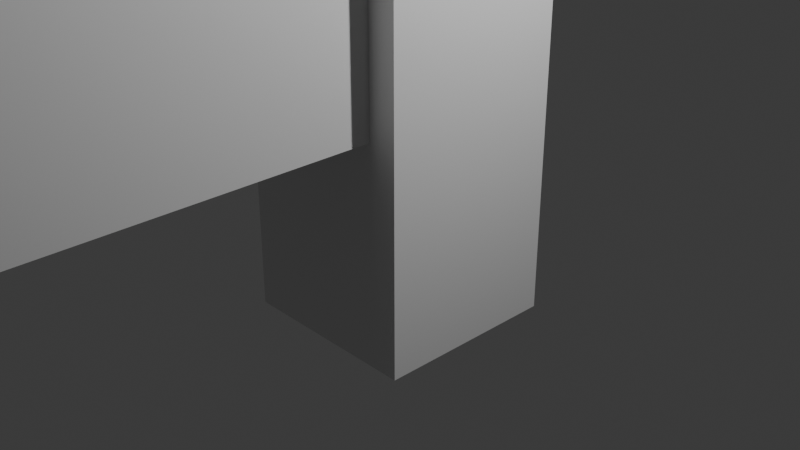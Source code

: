 # Source: figura_de_prueba.blend  (saved by Blender 5.2.45; exported with 4.5.12 LTS)
import bpy
from mathutils import Matrix  # noqa: F401  (used for matrix-valued properties, if any)

bpy.ops.wm.read_factory_settings(use_empty=True)
scene = bpy.context.scene
scene.name = 'Scene'

# ---- collections
col_collection = bpy.data.collections.new('Collection'); scene.collection.children.link(col_collection)

# ---- materials (node trees are filled in below, after node groups)
mat_material = bpy.data.materials.new('Material')
mat_material.alpha_threshold = 0.0
mat_material.use_backface_culling_lightprobe_volume = False
mat_material.roughness = 0.5
mat_material.line_color = (0.0, 0.0, 0.0, 1.0)

# ---- material node trees
mat_material.use_nodes = True; mat_material.node_tree.nodes.clear()
_N = mat_material.node_tree.nodes; _L = mat_material.node_tree.links
n0 = _N.new('ShaderNodeOutputMaterial'); n0.name = 'Material Output'; n0.location = (200, 100)
n1 = _N.new('ShaderNodeBsdfPrincipled'); n1.name = 'Principled BSDF'; n1.location = (-200, 100)
n1.inputs[10].default_value = 0.005
_L.new(n1.outputs[0], n0.inputs[0])
n0.is_active_output = True

# ---- world
world_world = bpy.data.worlds.new('World'); scene.world = world_world
world_world.use_nodes = True; world_world.node_tree.nodes.clear()
_N = world_world.node_tree.nodes; _L = world_world.node_tree.links
n0 = _N.new('ShaderNodeOutputWorld'); n0.name = 'World Output'; n0.location = (200, 100)
n1 = _N.new('ShaderNodeBackground'); n1.name = 'Background'; n1.location = (-200, 100)
n1.inputs[0].default_value = (0.05088, 0.05088, 0.05088, 1.0)
_L.new(n1.outputs[0], n0.inputs[0])
n0.is_active_output = True
world_world.color = (0.05088, 0.05088, 0.05088)
world_world.sun_shadow_jitter_overblur = 0.0

# ---- cameras
cam_camera = bpy.data.cameras.new('Camera')
cam_camera.clip_end = 100.0
cam_camera.ortho_scale = 7.314

# ---- lights
light_light = bpy.data.lights.new('Light', 'POINT')
light_light.energy = 1000.0
light_light.shadow_soft_size = 0.1

# ---- meshes
me_cube = bpy.data.meshes.new('Cube')
me_cube.from_pydata([(1.0, 1.0, 1.0), (1.0, 1.0, -1.0), (0.6886, -1.0, 1.311), (1.0, -1.0, -1.0), (-1.0, 1.0, 1.0), (-1.0, 1.0, -1.0), (-0.6886, -1.0, 1.311), (-1.0, -1.0, -1.0), (0.6886, -1.0, 3.407), (-0.6886, -1.0, 3.407), (1.0, 1.0, 3.719), (-1.0, 1.0, 3.719), (1.0, -1.0, 1.0), (-1.0, -1.0, 1.0), (1.0, -1.0, 3.719), (-1.0, -1.0, 3.719), (1.0, -1.0, 1.0), (-1.0, -1.0, 1.0), (1.0, -1.0, 3.719), (-1.0, -1.0, 3.719), (0.6886, -7.801, 1.311), (-0.6886, -7.801, 1.311), (0.6886, -7.801, 3.407), (-0.6886, -7.801, 3.407), (-0.6531, -7.801, 1.347), (0.6531, -7.801, 1.347), (0.6531, -7.801, 3.372), (-0.6531, -7.801, 3.372), (-0.3059, -7.801, 1.694), (0.3059, -7.801, 1.694), (0.3059, -7.801, 3.024), (-0.3059, -7.801, 3.024), (0.3059, -10.86, 1.694), (-0.3059, -10.86, 1.694), (-0.3059, -10.86, 3.024), (0.3059, -10.86, 3.024)], [], [(4, 13, 15, 11), (3, 12, 13, 7), (7, 13, 4, 5), (5, 1, 3, 7), (1, 0, 12, 3), (5, 4, 0, 1), (10, 11, 15, 14), (12, 0, 10, 14), (0, 4, 11, 10), (9, 6, 21, 23), (16, 17, 13, 12), (19, 18, 14, 15), (17, 19, 15, 13), (18, 16, 12, 14), (2, 6, 17, 16), (9, 8, 18, 19), (6, 9, 19, 17), (8, 2, 16, 18), (30, 31, 34, 35), (6, 2, 20, 21), (2, 8, 22, 20), (8, 9, 23, 22), (21, 20, 25, 24), (20, 22, 26, 25), (22, 23, 27, 26), (23, 21, 24, 27), (24, 25, 29, 28), (25, 26, 30, 29), (26, 27, 31, 30), (27, 24, 28, 31), (33, 32, 35, 34), (31, 28, 33, 34), (29, 30, 35, 32), (28, 29, 32, 33)])
_uv = me_cube.uv_layers.new(name='UVMap')
_uv.uv.foreach_set('vector', [0.625, 0.25, 0.625, 0.0, 0.625, 0.0, 0.625, 0.25, 0.375, 0.75, 0.625, 0.75, 0.625, 1.0, 0.375, 1.0, 0.375, 0.0, 0.625, 0.0, 0.625, 0.25, 0.375, 0.25, 0.125, 0.5, 0.375, 0.5, 0.375, 0.75, 0.125, 0.75, 0.375, 0.5, 0.625, 0.5, 0.625, 0.75, 0.375, 0.75, 0.375, 0.25, 0.625, 0.25, 0.625, 0.5, 0.375, 0.5, 0.625, 0.5, 0.875, 0.5, 0.875, 0.75, 0.625, 0.75, 0.625, 0.75, 0.625, 0.5, 0.625, 0.5, 0.625, 0.75, 0.625, 0.5, 0.625, 0.25, 0.625, 0.25, 0.625, 0.5, 0.625, 0.9611, 0.625, 0.9611, 0.625, 0.9611, 0.625, 0.9611, 0.625, 0.75, 0.625, 1.0, 0.625, 1.0, 0.625, 0.75, 0.625, 1.0, 0.625, 0.75, 0.625, 0.75, 0.625, 1.0, 0.0, 0.0, 0.0, 0.0, 0.0, 0.0, 0.0, 0.0, 0.0, 0.0, 0.0, 0.0, 0.0, 0.0, 0.0, 0.0, 0.625, 0.7889, 0.625, 0.9611, 0.625, 1.0, 0.625, 0.75, 0.625, 0.9611, 0.625, 0.7889, 0.625, 0.75, 0.625, 1.0, 0.625, 0.9611, 0.625, 0.9611, 0.625, 1.0, 0.625, 1.0, 0.625, 0.7889, 0.625, 0.7889, 0.625, 0.75, 0.625, 0.75, 0.625, 0.8368, 0.625, 0.9132, 0.625, 0.9132, 0.625, 0.8368, 0.625, 0.9611, 0.625, 0.7889, 0.625, 0.7889, 0.625, 0.9611, 0.625, 0.7889, 0.625, 0.7889, 0.625, 0.7889, 0.625, 0.7889, 0.625, 0.7889, 0.625, 0.9611, 0.625, 0.9611, 0.625, 0.7889, 0.625, 0.9611, 0.625, 0.7889, 0.625, 0.7934, 0.625, 0.9566, 0.625, 0.7889, 0.625, 0.7889, 0.625, 0.7934, 0.625, 0.7934, 0.625, 0.7889, 0.625, 0.9611, 0.625, 0.9566, 0.625, 0.7934, 0.625, 0.9611, 0.625, 0.9611, 0.625, 0.9566, 0.625, 0.9566, 0.625, 0.9566, 0.625, 0.7934, 0.625, 0.8368, 0.625, 0.9132, 0.625, 0.7934, 0.625, 0.7934, 0.625, 0.8368, 0.625, 0.8368, 0.625, 0.7934, 0.625, 0.9566, 0.625, 0.9132, 0.625, 0.8368, 0.625, 0.9566, 0.625, 0.9566, 0.625, 0.9132, 0.625, 0.9132, 0.625, 0.9132, 0.625, 0.8368, 0.625, 0.8368, 0.625, 0.9132, 0.625, 0.9132, 0.625, 0.9132, 0.625, 0.9132, 0.625, 0.9132, 0.625, 0.8368, 0.625, 0.8368, 0.625, 0.8368, 0.625, 0.8368, 0.625, 0.9132, 0.625, 0.8368, 0.625, 0.8368, 0.625, 0.9132])
me_cube.materials.append(mat_material)
me_cube.use_mirror_vertex_groups = False
me_cube.update()

# ---- objects
ob_cube = bpy.data.objects.new('Cube', me_cube)
ob_light = bpy.data.objects.new('Light', light_light)
ob_camera = bpy.data.objects.new('Camera', cam_camera)

# ---- transforms, parenting, visibility, modifiers, constraints
ob_cube.location = (0.0, 0.0, 0.0)
ob_cube.lock_rotations_4d = False
ob_cube.empty_display_type = 'ARROWS'
ob_cube.lineart.crease_threshold = 0.0
ob_light.location = (4.076, 1.005, 5.904)
ob_light.rotation_euler = (0.6503, 0.05522, 1.866)
ob_light.lock_rotations_4d = False
ob_light.empty_display_type = 'ARROWS'
ob_light.color = (0.0, 0.0, 0.0, 0.0)
ob_light.lineart.crease_threshold = 0.0
ob_camera.location = (7.359, -6.926, 4.958)
ob_camera.rotation_euler = (1.109, 0.0, 0.8149)
ob_camera.lock_rotations_4d = False
ob_camera.empty_display_type = 'ARROWS'
ob_camera.color = (0.0, 0.0, 0.0, 0.0)
ob_camera.display_type = 'WIRE'
ob_camera.lineart.crease_threshold = 0.0

# ---- collection membership
col_collection.objects.link(ob_cube)
col_collection.objects.link(ob_light)
col_collection.objects.link(ob_camera)

# ---- scene / render settings (as saved in the file)
scene.camera = ob_camera
scene.frame_start = 1; scene.frame_end = 250; scene.frame_set(1)
scene.render.engine = 'BLENDER_EEVEE_NEXT'
scene.render.bake_bias = 0.0
scene.render.bake_samples = 0
scene.render.compositor_device = 'GPU'
scene.eevee.use_volume_custom_range = False
scene.eevee.fast_gi_thickness_near = 0.1
scene.eevee.fast_gi_thickness_far = 0.0
scene.eevee.ray_tracing_options.screen_trace_thickness = 0.1
bpy.context.view_layer.update()
